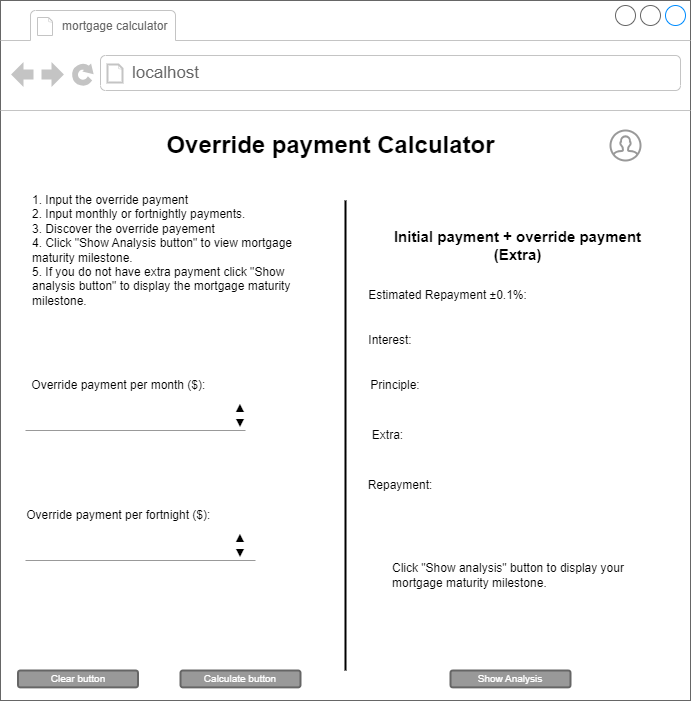

The diagram above was exported from draw.io. Its source (the exported page's mxGraphModel, read from the mxfile embedded in the PNG):
<mxGraphModel dx="898" dy="535" grid="1" gridSize="10" guides="1" tooltips="1" connect="1" arrows="1" fold="1" page="1" pageScale="1" pageWidth="850" pageHeight="1100" math="0" shadow="0">
  <root>
    <mxCell id="0" />
    <mxCell id="1" parent="0" />
    <mxCell id="bzppXRtdbMCrvC8VhTmT-1" value="" style="strokeWidth=1;shadow=0;dashed=0;align=center;html=1;shape=mxgraph.mockup.containers.browserWindow;rSize=0;strokeColor=#666666;strokeColor2=#008cff;strokeColor3=#c4c4c4;mainText=,;recursiveResize=0;" parent="1" vertex="1">
      <mxGeometry x="100" y="200" width="690" height="700" as="geometry" />
    </mxCell>
    <mxCell id="bzppXRtdbMCrvC8VhTmT-2" value="&lt;font style=&quot;font-size: 12px;&quot;&gt;mortgage calculator&amp;nbsp;&lt;/font&gt;" style="strokeWidth=1;shadow=0;dashed=0;align=center;html=1;shape=mxgraph.mockup.containers.anchor;fontSize=17;fontColor=#666666;align=left;whiteSpace=wrap;" parent="bzppXRtdbMCrvC8VhTmT-1" vertex="1">
      <mxGeometry x="60" y="12" width="180" height="26" as="geometry" />
    </mxCell>
    <mxCell id="bzppXRtdbMCrvC8VhTmT-3" value="localhost" style="strokeWidth=1;shadow=0;dashed=0;align=center;html=1;shape=mxgraph.mockup.containers.anchor;rSize=0;fontSize=17;fontColor=#666666;align=left;" parent="bzppXRtdbMCrvC8VhTmT-1" vertex="1">
      <mxGeometry x="130" y="60" width="250" height="26" as="geometry" />
    </mxCell>
    <mxCell id="bzppXRtdbMCrvC8VhTmT-4" value="Override payment Calculator" style="text;strokeColor=none;fillColor=none;html=1;fontSize=24;fontStyle=1;verticalAlign=middle;align=center;" parent="bzppXRtdbMCrvC8VhTmT-1" vertex="1">
      <mxGeometry x="255" y="120" width="150" height="50" as="geometry" />
    </mxCell>
    <mxCell id="bzppXRtdbMCrvC8VhTmT-25" value="Override payment per month ($):&amp;nbsp;" style="text;html=1;strokeColor=none;fillColor=none;align=center;verticalAlign=middle;whiteSpace=wrap;rounded=0;" parent="bzppXRtdbMCrvC8VhTmT-1" vertex="1">
      <mxGeometry x="25" y="370" width="190" height="30" as="geometry" />
    </mxCell>
    <mxCell id="bzppXRtdbMCrvC8VhTmT-33" value="" style="verticalLabelPosition=bottom;shadow=0;dashed=0;align=center;html=1;verticalAlign=top;strokeWidth=1;shape=mxgraph.mockup.markup.line;strokeColor=#999999;" parent="bzppXRtdbMCrvC8VhTmT-1" vertex="1">
      <mxGeometry x="25" y="420" width="220" height="20" as="geometry" />
    </mxCell>
    <mxCell id="bzppXRtdbMCrvC8VhTmT-35" value="" style="verticalLabelPosition=bottom;shadow=0;dashed=0;align=center;html=1;verticalAlign=top;strokeWidth=1;shape=mxgraph.mockup.markup.line;strokeColor=#999999;" parent="bzppXRtdbMCrvC8VhTmT-1" vertex="1">
      <mxGeometry x="25" y="550" width="230" height="20" as="geometry" />
    </mxCell>
    <mxCell id="kTP6T_knrm7_F-6DjXJx-1" value="" style="html=1;verticalLabelPosition=bottom;align=center;labelBackgroundColor=#ffffff;verticalAlign=top;strokeWidth=2;strokeColor=#999999;shadow=0;dashed=0;shape=mxgraph.ios7.icons.user;" parent="bzppXRtdbMCrvC8VhTmT-1" vertex="1">
      <mxGeometry x="610" y="130" width="30" height="30" as="geometry" />
    </mxCell>
    <mxCell id="kTP6T_knrm7_F-6DjXJx-25" value="Calculate button" style="rounded=1;html=1;shadow=0;dashed=0;whiteSpace=wrap;fontSize=10;fillColor=#999999;align=center;strokeColor=#666666;fontColor=#ffffff;strokeWidth=2;" parent="bzppXRtdbMCrvC8VhTmT-1" vertex="1">
      <mxGeometry x="180" y="670" width="120" height="16.88" as="geometry" />
    </mxCell>
    <mxCell id="kTP6T_knrm7_F-6DjXJx-26" value="Clear button" style="rounded=1;html=1;shadow=0;dashed=0;whiteSpace=wrap;fontSize=10;fillColor=#999999;align=center;strokeColor=#666666;fontColor=#ffffff;strokeWidth=2;" parent="bzppXRtdbMCrvC8VhTmT-1" vertex="1">
      <mxGeometry x="17.5" y="670" width="120" height="16.88" as="geometry" />
    </mxCell>
    <mxCell id="sfI-EiwErI5urjPUlWbO-5" value="Show Analysis" style="rounded=1;html=1;shadow=0;dashed=0;whiteSpace=wrap;fontSize=10;fillColor=#999999;align=center;strokeColor=#666666;fontColor=#ffffff;strokeWidth=2;" parent="bzppXRtdbMCrvC8VhTmT-1" vertex="1">
      <mxGeometry x="450" y="670" width="120" height="16.88" as="geometry" />
    </mxCell>
    <mxCell id="sfI-EiwErI5urjPUlWbO-4" value="" style="line;strokeWidth=2;direction=south;html=1;" parent="bzppXRtdbMCrvC8VhTmT-1" vertex="1">
      <mxGeometry x="340" y="200" width="10" height="470" as="geometry" />
    </mxCell>
    <mxCell id="sfI-EiwErI5urjPUlWbO-6" value="Estimated Repayment ±0.1%:" style="text;html=1;strokeColor=none;fillColor=none;align=center;verticalAlign=middle;whiteSpace=wrap;rounded=0;" parent="bzppXRtdbMCrvC8VhTmT-1" vertex="1">
      <mxGeometry x="360" y="280" width="175" height="30" as="geometry" />
    </mxCell>
    <mxCell id="sfI-EiwErI5urjPUlWbO-10" style="edgeStyle=orthogonalEdgeStyle;rounded=0;orthogonalLoop=1;jettySize=auto;html=1;exitX=0.5;exitY=1;exitDx=0;exitDy=0;" parent="bzppXRtdbMCrvC8VhTmT-1" edge="1">
      <mxGeometry relative="1" as="geometry">
        <mxPoint x="490" y="230" as="sourcePoint" />
        <mxPoint x="490" y="230" as="targetPoint" />
      </mxGeometry>
    </mxCell>
    <mxCell id="sfI-EiwErI5urjPUlWbO-11" value="1. Input the override payment&lt;br&gt;2. Input monthly or fortnightly payments.&lt;br&gt;3. Discover the override payement&amp;nbsp;&lt;br&gt;4. Click &quot;Show Analysis button&quot; to view mortgage maturity milestone.&lt;br&gt;5. If you do not have extra payment click &quot;Show analysis button&quot; to display the mortgage maturity milestone." style="text;html=1;strokeColor=none;fillColor=none;align=left;verticalAlign=middle;whiteSpace=wrap;rounded=0;" parent="bzppXRtdbMCrvC8VhTmT-1" vertex="1">
      <mxGeometry x="30" y="190" width="280" height="120" as="geometry" />
    </mxCell>
    <mxCell id="sfI-EiwErI5urjPUlWbO-12" value="&lt;b&gt;&lt;font style=&quot;font-size: 15px;&quot;&gt;Initial payment + override payment (Extra)&lt;/font&gt;&lt;/b&gt;" style="text;html=1;strokeColor=none;fillColor=none;align=center;verticalAlign=middle;whiteSpace=wrap;rounded=0;" parent="bzppXRtdbMCrvC8VhTmT-1" vertex="1">
      <mxGeometry x="380" y="230" width="275" height="30" as="geometry" />
    </mxCell>
    <mxCell id="YnoMkbdvGytP-Nzu3jkS-1" value="Interest:" style="text;html=1;strokeColor=none;fillColor=none;align=center;verticalAlign=middle;whiteSpace=wrap;rounded=0;" vertex="1" parent="bzppXRtdbMCrvC8VhTmT-1">
      <mxGeometry x="360" y="325" width="60" height="30" as="geometry" />
    </mxCell>
    <mxCell id="YnoMkbdvGytP-Nzu3jkS-2" value="Principle:" style="text;html=1;strokeColor=none;fillColor=none;align=center;verticalAlign=middle;whiteSpace=wrap;rounded=0;" vertex="1" parent="bzppXRtdbMCrvC8VhTmT-1">
      <mxGeometry x="365" y="370" width="60" height="30" as="geometry" />
    </mxCell>
    <mxCell id="YnoMkbdvGytP-Nzu3jkS-3" value="Repayment:" style="text;html=1;strokeColor=none;fillColor=none;align=center;verticalAlign=middle;whiteSpace=wrap;rounded=0;" vertex="1" parent="bzppXRtdbMCrvC8VhTmT-1">
      <mxGeometry x="365" y="470" width="70" height="30" as="geometry" />
    </mxCell>
    <mxCell id="YnoMkbdvGytP-Nzu3jkS-7" value="Override payment per fortnight ($):&amp;nbsp;" style="text;html=1;strokeColor=none;fillColor=none;align=center;verticalAlign=middle;whiteSpace=wrap;rounded=0;" vertex="1" parent="bzppXRtdbMCrvC8VhTmT-1">
      <mxGeometry x="25" y="500" width="190" height="30" as="geometry" />
    </mxCell>
    <mxCell id="YnoMkbdvGytP-Nzu3jkS-8" value="Extra:" style="text;html=1;strokeColor=none;fillColor=none;align=center;verticalAlign=middle;whiteSpace=wrap;rounded=0;" vertex="1" parent="bzppXRtdbMCrvC8VhTmT-1">
      <mxGeometry x="365" y="420" width="45" height="30" as="geometry" />
    </mxCell>
    <mxCell id="YnoMkbdvGytP-Nzu3jkS-9" value="Click &quot;Show analysis&quot; button to display your mortgage maturity milestone." style="text;html=1;strokeColor=none;fillColor=none;align=left;verticalAlign=middle;whiteSpace=wrap;rounded=0;" vertex="1" parent="bzppXRtdbMCrvC8VhTmT-1">
      <mxGeometry x="390" y="530" width="240" height="90" as="geometry" />
    </mxCell>
    <mxCell id="YnoMkbdvGytP-Nzu3jkS-10" value="▲&lt;br&gt;▼" style="text;html=1;strokeColor=none;fillColor=none;align=center;verticalAlign=middle;whiteSpace=wrap;rounded=0;" vertex="1" parent="bzppXRtdbMCrvC8VhTmT-1">
      <mxGeometry x="210" y="400" width="60" height="30" as="geometry" />
    </mxCell>
    <mxCell id="YnoMkbdvGytP-Nzu3jkS-11" value="▲&lt;br&gt;▼" style="text;html=1;strokeColor=none;fillColor=none;align=center;verticalAlign=middle;whiteSpace=wrap;rounded=0;" vertex="1" parent="bzppXRtdbMCrvC8VhTmT-1">
      <mxGeometry x="210" y="530" width="60" height="30" as="geometry" />
    </mxCell>
  </root>
</mxGraphModel>